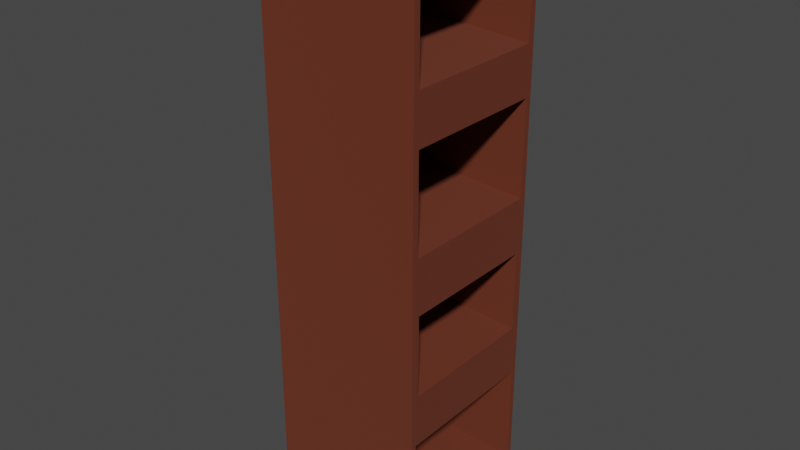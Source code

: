 # Source: armario.blend  (saved by Blender 3.2.14; exported with 4.5.12 LTS)
import bpy
from mathutils import Matrix  # noqa: F401  (used for matrix-valued properties, if any)

bpy.ops.wm.read_factory_settings(use_empty=True)
scene = bpy.context.scene
scene.name = 'Scene'

# ---- collections
col_collection = bpy.data.collections.new('Collection'); scene.collection.children.link(col_collection)

# ---- materials (node trees are filled in below, after node groups)
mat_material_001 = bpy.data.materials.new('Material.001')
mat_material_001.use_transparent_shadow = False

# ---- material node trees
mat_material_001.use_nodes = True; mat_material_001.node_tree.nodes.clear()
_N = mat_material_001.node_tree.nodes; _L = mat_material_001.node_tree.links
n0 = _N.new('ShaderNodeBsdfPrincipled'); n0.name = 'Principled BSDF'; n0.location = (10, 300)
n0.distribution = 'GGX'
n0.subsurface_method = 'RANDOM_WALK_SKIN'
n0.inputs[0].default_value = (0.1376, 0.02721, 0.009379, 1.0)
n0.inputs[2].default_value = 1.0
n0.inputs[3].default_value = 1.45
n0.inputs[27].default_value = (0.0, 0.0, 0.0, 1.0)
n0.inputs[28].default_value = 1.0
n1 = _N.new('ShaderNodeOutputMaterial'); n1.name = 'Material Output'; n1.location = (300, 300)
_L.new(n0.outputs[0], n1.inputs[0])
n1.is_active_output = True

# ---- world
world_world = bpy.data.worlds.new('World'); scene.world = world_world
world_world.use_nodes = True; world_world.node_tree.nodes.clear()
_N = world_world.node_tree.nodes; _L = world_world.node_tree.links
n0 = _N.new('ShaderNodeOutputWorld'); n0.name = 'World Output'; n0.location = (300, 300)
n1 = _N.new('ShaderNodeBackground'); n1.name = 'Background'; n1.location = (10, 300)
n1.inputs[0].default_value = (0.05088, 0.05088, 0.05088, 1.0)
_L.new(n1.outputs[0], n0.inputs[0])
n0.is_active_output = True
world_world.color = (0.05088, 0.05088, 0.05088)
world_world.use_sun_shadow = False
world_world.sun_shadow_jitter_overblur = 0.0

# ---- meshes
me_cube_001 = bpy.data.meshes.new('Cube.001')
me_cube_001.from_pydata([(-1.0, -1.0, -1.0), (-1.0, -1.0, 1.0), (-1.0, 1.0, -1.0), (-1.0, 1.0, 1.0), (-0.812, -0.8939, -0.8939), (-0.4166, -0.8842, 0.8842), (-0.812, 0.8939, -0.8939), (-0.4166, 0.8842, 0.8842), (-1.0, -1.0, 0.0), (-1.0, 1.0, 0.0), (-0.7676, 0.8591, -0.1409), (-0.7676, -0.8591, -0.1409), (-1.0, -1.0, 0.5), (-1.0, 1.0, 0.5), (-0.3994, 0.8887, 0.3887), (-0.3994, -0.8887, 0.3887), (-1.0, 1.0, -0.5), (-0.812, 0.8939, -0.6061), (-0.812, -0.8939, -0.6061), (-1.0, -1.0, -0.5), (-0.7676, 0.8591, -0.3591), (1.0, 1.0, -1.0), (1.0, -1.0, -1.0), (-0.7676, -0.8591, -0.3591), (-0.3994, 0.8887, 0.1113), (-0.3994, -0.8887, 0.1113), (1.0, 1.0, -0.5), (1.0, -1.0, -0.5), (-0.4166, 0.8842, 0.6158), (1.0, 1.0, 0.0), (-0.4166, -0.8842, 0.6158), (1.0, -1.0, 0.0), (1.0, 1.0, 1.0), (1.0, -1.0, 1.0), (1.0, 1.0, 0.5), (1.0, -1.0, 0.5), (1.0, 0.9142, 0.9142), (1.0, -0.9142, 0.9142), (1.0, 0.9142, 0.5858), (1.0, -0.9142, 0.5858), (1.0, 0.9159, 0.4159), (1.0, 0.9159, 0.08409), (1.0, -0.9159, 0.4159), (1.0, -0.9159, 0.08409), (1.0, 0.8907, -0.1093), (1.0, -0.8907, -0.1093), (1.0, 0.8907, -0.3907), (1.0, -0.8907, -0.3907), (1.0, 0.9286, -0.5714), (1.0, 0.9286, -0.9286), (1.0, -0.9286, -0.9286), (1.0, -0.9286, -0.5714)], [], [(12, 1, 3, 13), (13, 3, 32, 34), (28, 7, 5, 30), (35, 33, 1, 12), (2, 21, 22, 0), (32, 3, 1, 33), (27, 31, 8, 19), (20, 10, 11, 23), (16, 9, 29, 26), (19, 8, 9, 16), (31, 35, 12, 8), (24, 14, 15, 25), (9, 13, 34, 29), (8, 12, 13, 9), (0, 19, 16, 2), (2, 16, 26, 21), (6, 17, 18, 4), (22, 27, 19, 0), (48, 49, 21, 26), (49, 50, 22, 21), (50, 51, 27, 22), (51, 48, 26, 27), (45, 44, 29, 31), (44, 46, 26, 29), (47, 45, 31, 27), (46, 47, 27, 26), (40, 41, 29, 34), (43, 42, 35, 31), (41, 43, 31, 29), (42, 40, 34, 35), (37, 36, 32, 33), (36, 38, 34, 32), (39, 37, 33, 35), (38, 39, 35, 34), (5, 7, 36, 37), (7, 28, 38, 36), (30, 5, 37, 39), (28, 30, 39, 38), (14, 24, 41, 40), (25, 15, 42, 43), (24, 25, 43, 41), (15, 14, 40, 42), (11, 10, 44, 45), (10, 20, 46, 44), (23, 11, 45, 47), (20, 23, 47, 46), (17, 6, 49, 48), (6, 4, 50, 49), (4, 18, 51, 50), (18, 17, 48, 51)])
_uv = me_cube_001.uv_layers.new(name='UVMap')
_uv.uv.foreach_set('vector', [0.5625, 0.0, 0.625, 0.0, 0.625, 0.25, 0.5625, 0.25, 0.5625, 0.25, 0.625, 0.25, 0.625, 0.5, 0.5625, 0.5, 0.577, 0.5145, 0.6105, 0.5145, 0.6105, 0.7355, 0.577, 0.7355, 0.5625, 0.75, 0.625, 0.75, 0.625, 1.0, 0.5625, 1.0, 0.125, 0.5, 0.375, 0.5, 0.375, 0.75, 0.125, 0.75, 0.625, 0.5, 0.875, 0.5, 0.875, 0.75, 0.625, 0.75, 0.4375, 0.75, 0.5, 0.75, 0.5, 1.0, 0.4375, 1.0, 0.4551, 0.5176, 0.4824, 0.5176, 0.4824, 0.7324, 0.4551, 0.7324, 0.4375, 0.25, 0.5, 0.25, 0.5, 0.5, 0.4375, 0.5, 0.4375, 0.0, 0.5, 0.0, 0.5, 0.25, 0.4375, 0.25, 0.5, 0.75, 0.5625, 0.75, 0.5625, 1.0, 0.5, 1.0, 0.5139, 0.5139, 0.5486, 0.5139, 0.5486, 0.7361, 0.5139, 0.7361, 0.5, 0.25, 0.5625, 0.25, 0.5625, 0.5, 0.5, 0.5, 0.5, 0.0, 0.5625, 0.0, 0.5625, 0.25, 0.5, 0.25, 0.375, 0.0, 0.4375, 0.0, 0.4375, 0.25, 0.375, 0.25, 0.375, 0.25, 0.4375, 0.25, 0.4375, 0.5, 0.375, 0.5, 0.3883, 0.5133, 0.4242, 0.5133, 0.4242, 0.7367, 0.3883, 0.7367, 0.375, 0.75, 0.4375, 0.75, 0.4375, 1.0, 0.375, 1.0, 0.4286, 0.5089, 0.3839, 0.5089, 0.375, 0.5, 0.4375, 0.5, 0.3839, 0.5089, 0.3839, 0.7411, 0.375, 0.75, 0.375, 0.5, 0.3839, 0.7411, 0.4286, 0.7411, 0.4375, 0.75, 0.375, 0.75, 0.4286, 0.7411, 0.4286, 0.5089, 0.4375, 0.5, 0.4375, 0.75, 0.4863, 0.7363, 0.4863, 0.5137, 0.5, 0.5, 0.5, 0.75, 0.4863, 0.5137, 0.4512, 0.5137, 0.4375, 0.5, 0.5, 0.5, 0.4512, 0.7363, 0.4863, 0.7363, 0.5, 0.75, 0.4375, 0.75, 0.4512, 0.5137, 0.4512, 0.7363, 0.4375, 0.75, 0.4375, 0.5, 0.552, 0.5105, 0.5105, 0.5105, 0.5, 0.5, 0.5625, 0.5, 0.5105, 0.7395, 0.552, 0.7395, 0.5625, 0.75, 0.5, 0.75, 0.5105, 0.5105, 0.5105, 0.7395, 0.5, 0.75, 0.5, 0.5, 0.552, 0.7395, 0.552, 0.5105, 0.5625, 0.5, 0.5625, 0.75, 0.6143, 0.7393, 0.6143, 0.5107, 0.625, 0.5, 0.625, 0.75, 0.6143, 0.5107, 0.5732, 0.5107, 0.5625, 0.5, 0.625, 0.5, 0.5732, 0.7393, 0.6143, 0.7393, 0.625, 0.75, 0.5625, 0.75, 0.5732, 0.5107, 0.5732, 0.7393, 0.5625, 0.75, 0.5625, 0.5, 0.6105, 0.7355, 0.6105, 0.5145, 0.6143, 0.5107, 0.6143, 0.7393, 0.6105, 0.5145, 0.577, 0.5145, 0.5732, 0.5107, 0.6143, 0.5107, 0.577, 0.7355, 0.6105, 0.7355, 0.6143, 0.7393, 0.5732, 0.7393, 0.577, 0.5145, 0.577, 0.7355, 0.5732, 0.7393, 0.5732, 0.5107, 0.5486, 0.5139, 0.5139, 0.5139, 0.5105, 0.5105, 0.552, 0.5105, 0.5139, 0.7361, 0.5486, 0.7361, 0.552, 0.7395, 0.5105, 0.7395, 0.5139, 0.5139, 0.5139, 0.7361, 0.5105, 0.7395, 0.5105, 0.5105, 0.5486, 0.7361, 0.5486, 0.5139, 0.552, 0.5105, 0.552, 0.7395, 0.4824, 0.7324, 0.4824, 0.5176, 0.4863, 0.5137, 0.4863, 0.7363, 0.4824, 0.5176, 0.4551, 0.5176, 0.4512, 0.5137, 0.4863, 0.5137, 0.4551, 0.7324, 0.4824, 0.7324, 0.4863, 0.7363, 0.4512, 0.7363, 0.4551, 0.5176, 0.4551, 0.7324, 0.4512, 0.7363, 0.4512, 0.5137, 0.4242, 0.5133, 0.3883, 0.5133, 0.3839, 0.5089, 0.4286, 0.5089, 0.3883, 0.5133, 0.3883, 0.7367, 0.3839, 0.7411, 0.3839, 0.5089, 0.3883, 0.7367, 0.4242, 0.7367, 0.4286, 0.7411, 0.3839, 0.7411, 0.4242, 0.7367, 0.4242, 0.5133, 0.4286, 0.5089, 0.4286, 0.7411])
me_cube_001.materials.append(mat_material_001)
me_cube_001.update()

# ---- objects
ob_cube = bpy.data.objects.new('Cube', me_cube_001)

# ---- transforms, parenting, visibility, modifiers, constraints
ob_cube.location = (-0.4946, 0.1239, 1.385)
ob_cube.scale = (1.0, 1.0, 3.601)

# ---- collection membership
col_collection.objects.link(ob_cube)

# ---- scene / render settings (as saved in the file)
scene.frame_start = 1; scene.frame_end = 250; scene.frame_set(1)
scene.render.engine = 'BLENDER_EEVEE_NEXT'
scene.cycles.sampling_pattern = 'TABULATED_SOBOL'
scene.cycles.use_light_tree = False
scene.view_settings.view_transform = 'Filmic'
bpy.context.view_layer.update()

# ---- added for rendering (the .blend has no active camera and no usable light): camera, sun
cam_auto = bpy.data.cameras.new('AutoCamera')
cam_auto.lens = 50.0
cam_auto.sensor_width = 36.0
cam_auto.clip_end = 1000.0
ob_auto_camera = bpy.data.objects.new('AutoCamera', cam_auto)
scene.collection.objects.link(ob_auto_camera)
ob_auto_camera.location = (6.66409, -8.46656, 7.11199)
ob_auto_camera.rotation_euler = (1.09748, -7.21219e-08, 0.694738)
scene.camera = ob_auto_camera
light_auto_sun = bpy.data.lights.new('AutoSun', 'SUN')
light_auto_sun.energy = 3.0
light_auto_sun.angle = 0.0523599
ob_auto_sun = bpy.data.objects.new('AutoSun', light_auto_sun)
scene.collection.objects.link(ob_auto_sun)
ob_auto_sun.rotation_euler = (0.872665, 0.174533, 0.523599)
bpy.context.view_layer.update()
